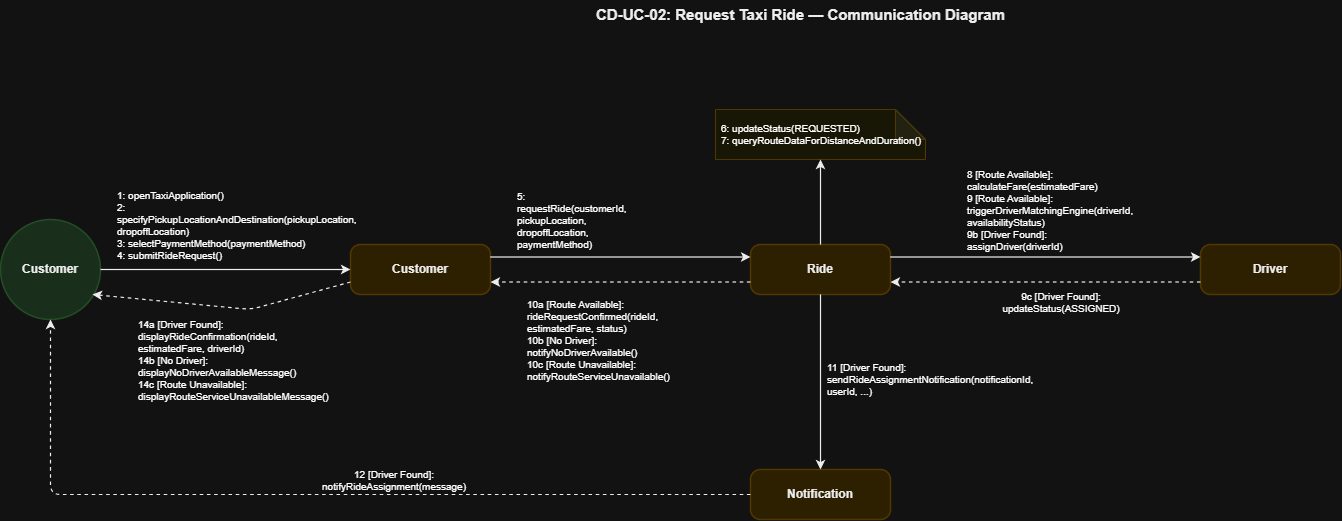

The diagram above was exported from draw.io. Its source (the exported page's mxGraphModel, read from the mxfile embedded in the PNG):
<mxGraphModel dx="1236" dy="419" grid="1" gridSize="10" guides="1" tooltips="1" connect="1" arrows="1" fold="1" page="1" pageScale="1" pageWidth="850" pageHeight="1100" math="0" shadow="0">
  <root>
    <mxCell id="0" />
    <mxCell id="1" parent="0" />
    <mxCell id="T" parent="1" style="text;html=1;strokeColor=none;fillColor=none;align=center;fontSize=15;fontStyle=1;fontFamily=Helvetica;fontColor=#000000;" value="CD-UC-02: Request Taxi Ride — Communication Diagram" vertex="1">
      <mxGeometry height="40" width="900" x="450" y="30" as="geometry" />
    </mxCell>
    <mxCell id="actor" parent="1" style="ellipse;whiteSpace=wrap;html=1;fillColor=#D2EBD4;strokeColor=#A5D6A7;strokeWidth=1.5;fontSize=12;fontStyle=1;fontFamily=Helvetica;fontColor=#000000;align=center;" value="Customer" vertex="1">
      <mxGeometry height="100" width="100" x="100" y="250" as="geometry" />
    </mxCell>
    <mxCell id="cobj" parent="1" style="rounded=1;whiteSpace=wrap;html=1;fillColor=#FCEFC2;strokeColor=#F0D17D;strokeWidth=1.5;fontSize=12;fontStyle=1;fontFamily=Helvetica;fontColor=#000000;arcSize=20;" value="Customer" vertex="1">
      <mxGeometry height="50" width="140" x="450" y="275" as="geometry" />
    </mxCell>
    <mxCell id="ride" parent="1" style="rounded=1;whiteSpace=wrap;html=1;fillColor=#FCEFC2;strokeColor=#F0D17D;strokeWidth=1.5;fontSize=12;fontStyle=1;fontFamily=Helvetica;fontColor=#000000;arcSize=20;" value="Ride" vertex="1">
      <mxGeometry height="50" width="140" x="850" y="275" as="geometry" />
    </mxCell>
    <mxCell id="driver" parent="1" style="rounded=1;whiteSpace=wrap;html=1;fillColor=#FCEFC2;strokeColor=#F0D17D;strokeWidth=1.5;fontSize=12;fontStyle=1;fontFamily=Helvetica;fontColor=#000000;arcSize=20;" value="Driver" vertex="1">
      <mxGeometry height="50" width="140" x="1300" y="275" as="geometry" />
    </mxCell>
    <mxCell id="notif" parent="1" style="rounded=1;whiteSpace=wrap;html=1;fillColor=#FCEFC2;strokeColor=#F0D17D;strokeWidth=1.5;fontSize=12;fontStyle=1;fontFamily=Helvetica;fontColor=#000000;arcSize=20;" value="Notification" vertex="1">
      <mxGeometry height="50" width="140" x="850" y="500" as="geometry" />
    </mxCell>
    <mxCell id="rnote" parent="1" style="shape=note;whiteSpace=wrap;html=1;backgroundOutline=1;darkOpacity=0.05;fillColor=#FFFDE7;strokeColor=#F0D17D;fontSize=10;fontFamily=Helvetica;align=left;spacingLeft=4;" value="6: updateStatus(REQUESTED)&#10;7: queryRouteDataForDistanceAndDuration()" vertex="1">
      <mxGeometry height="50" width="210" x="815" y="140" as="geometry" />
    </mxCell>
    <mxCell id="L_Act_Cobj" edge="1" parent="1" source="actor" style="endArrow=classic;html=1;strokeColor=#000000;strokeWidth=1.2;exitX=1;exitY=0.5;exitDx=0;exitDy=0;entryX=0;entryY=0.5;entryDx=0;entryDy=0;" target="cobj">
      <mxGeometry relative="1" as="geometry" />
    </mxCell>
    <mxCell id="M1" connectable="0" parent="L_Act_Cobj" style="text;html=1;strokeColor=#D3D3D3;fillColor=#FFFFFF;align=left;verticalAlign=middle;whiteSpace=wrap;rounded=0;fontSize=10;fontFamily=Helvetica;spacingLeft=5;spacingRight=5;" value="1: openTaxiApplication()&#10;2: specifyPickupLocationAndDestination(pickupLocation, dropoffLocation)&#10;3: selectPaymentMethod(paymentMethod)&#10;4: submitRideRequest()" vertex="1">
      <mxGeometry relative="1" as="geometry">
        <mxPoint x="-115" y="-45" as="offset" />
      </mxGeometry>
    </mxCell>
    <mxCell id="L_Cobj_Act" edge="1" parent="1" source="cobj" style="endArrow=classic;html=1;strokeColor=#000000;strokeWidth=1.2;dashed=1;exitX=0;exitY=0.75;exitDx=0;exitDy=0;entryX=0.92;entryY=0.75;entryDx=0;entryDy=0;entryPerimeter=0;" target="actor">
      <mxGeometry relative="1" as="geometry">
        <Array as="points">
          <mxPoint x="350" y="340" />
        </Array>
      </mxGeometry>
    </mxCell>
    <mxCell id="M2" connectable="0" parent="L_Cobj_Act" style="text;html=1;strokeColor=#D3D3D3;fillColor=#FFFFFF;align=left;verticalAlign=middle;whiteSpace=wrap;rounded=0;fontSize=10;fontFamily=Helvetica;spacingLeft=5;spacingRight=5;" value="14a [Driver Found]: displayRideConfirmation(rideId, estimatedFare, driverId)&#10;14b [No Driver]: displayNoDriverAvailableMessage()&#10;14c [Route Unavailable]: displayRouteServiceUnavailableMessage()" vertex="1">
      <mxGeometry relative="1" as="geometry">
        <mxPoint x="-92" y="53" as="offset" />
      </mxGeometry>
    </mxCell>
    <mxCell id="L_Cobj_Ride" edge="1" parent="1" source="cobj" style="endArrow=classic;html=1;strokeColor=#000000;strokeWidth=1.2;exitX=1;exitY=0.25;exitDx=0;exitDy=0;entryX=0;entryY=0.25;entryDx=0;entryDy=0;" target="ride">
      <mxGeometry relative="1" as="geometry" />
    </mxCell>
    <mxCell id="M3" connectable="0" parent="L_Cobj_Ride" style="text;html=1;strokeColor=#D3D3D3;fillColor=#FFFFFF;align=left;verticalAlign=middle;whiteSpace=wrap;rounded=0;fontSize=10;fontFamily=Helvetica;spacingLeft=5;spacingRight=5;" value="5: requestRide(customerId, pickupLocation, dropoffLocation, paymentMethod)" vertex="1">
      <mxGeometry relative="1" as="geometry">
        <mxPoint x="-110" y="-37" as="offset" />
      </mxGeometry>
    </mxCell>
    <mxCell id="L_Ride_Cobj" edge="1" parent="1" source="ride" style="endArrow=classic;html=1;strokeColor=#000000;strokeWidth=1.2;dashed=1;exitX=0;exitY=0.75;exitDx=0;exitDy=0;entryX=1;entryY=0.75;entryDx=0;entryDy=0;" target="cobj">
      <mxGeometry relative="1" as="geometry" />
    </mxCell>
    <mxCell id="M4" connectable="0" parent="L_Ride_Cobj" style="text;html=1;strokeColor=#D3D3D3;fillColor=#FFFFFF;align=left;verticalAlign=middle;whiteSpace=wrap;rounded=0;fontSize=10;fontFamily=Helvetica;spacingLeft=5;spacingRight=5;" value="10a [Route Available]: rideRequestConfirmed(rideId, estimatedFare, status)&#10;10b [No Driver]: notifyNoDriverAvailable()&#10;10c [Route Unavailable]: notifyRouteServiceUnavailable()" vertex="1">
      <mxGeometry relative="1" as="geometry">
        <mxPoint x="-100" y="58" as="offset" />
      </mxGeometry>
    </mxCell>
    <mxCell id="L_Ride_Self" edge="1" parent="1" source="ride" style="endArrow=classic;html=1;strokeColor=#000000;strokeWidth=1.2;exitX=0.5;exitY=0;exitDx=0;exitDy=0;entryX=0.5;entryY=1;entryDx=0;entryDy=0;entryPerimeter=0;" target="rnote">
      <mxGeometry relative="1" as="geometry" />
    </mxCell>
    <mxCell id="L_Ride_Driver" edge="1" parent="1" source="ride" style="endArrow=classic;html=1;strokeColor=#000000;strokeWidth=1.2;exitX=1;exitY=0.25;exitDx=0;exitDy=0;entryX=0;entryY=0.25;entryDx=0;entryDy=0;" target="driver">
      <mxGeometry relative="1" as="geometry" />
    </mxCell>
    <mxCell id="M6" connectable="0" parent="L_Ride_Driver" style="text;html=1;strokeColor=#D3D3D3;fillColor=#FFFFFF;align=left;verticalAlign=middle;whiteSpace=wrap;rounded=0;fontSize=10;fontFamily=Helvetica;spacingLeft=5;spacingRight=5;" value="8 [Route Available]: calculateFare(estimatedFare)&#10;9 [Route Available]: triggerDriverMatchingEngine(driverId, availabilityStatus)&#10;9b [Driver Found]: assignDriver(driverId)" vertex="1">
      <mxGeometry relative="1" as="geometry">
        <mxPoint x="-85" y="-47" as="offset" />
      </mxGeometry>
    </mxCell>
    <mxCell id="L_Driver_Ride" edge="1" parent="1" source="driver" style="endArrow=classic;html=1;strokeColor=#000000;strokeWidth=1.2;dashed=1;exitX=0;exitY=0.75;exitDx=0;exitDy=0;entryX=1;entryY=0.75;entryDx=0;entryDy=0;" target="ride">
      <mxGeometry relative="1" as="geometry" />
    </mxCell>
    <mxCell id="M7" connectable="0" parent="L_Driver_Ride" style="text;html=1;strokeColor=#D3D3D3;fillColor=#FFFFFF;align=center;verticalAlign=middle;whiteSpace=wrap;rounded=0;fontSize=10;fontFamily=Helvetica;spacingLeft=5;spacingRight=5;" value="9c [Driver Found]: updateStatus(ASSIGNED)" vertex="1">
      <mxGeometry relative="1" as="geometry">
        <mxPoint x="15" y="20" as="offset" />
      </mxGeometry>
    </mxCell>
    <mxCell id="L_Ride_Notif" edge="1" parent="1" source="ride" style="endArrow=classic;html=1;strokeColor=#000000;strokeWidth=1.2;exitX=0.5;exitY=1;exitDx=0;exitDy=0;entryX=0.5;entryY=0;entryDx=0;entryDy=0;" target="notif">
      <mxGeometry relative="1" as="geometry" />
    </mxCell>
    <mxCell id="M8" connectable="0" parent="L_Ride_Notif" style="text;html=1;strokeColor=#D3D3D3;fillColor=#FFFFFF;align=left;verticalAlign=middle;whiteSpace=wrap;rounded=0;fontSize=10;fontFamily=Helvetica;spacingLeft=5;spacingRight=5;" value="11 [Driver Found]: sendRideAssignmentNotification(notificationId, userId, ...)" vertex="1">
      <mxGeometry relative="1" as="geometry">
        <mxPoint y="-3" as="offset" />
      </mxGeometry>
    </mxCell>
    <mxCell id="L_Notif_Act" edge="1" parent="1" source="notif" style="endArrow=classic;html=1;strokeColor=#000000;strokeWidth=1.2;dashed=1;exitX=0;exitY=0.5;exitDx=0;exitDy=0;entryX=0.5;entryY=1;entryDx=0;entryDy=0;" target="actor">
      <mxGeometry relative="1" as="geometry">
        <Array as="points">
          <mxPoint x="150" y="525" />
        </Array>
      </mxGeometry>
    </mxCell>
    <mxCell id="M9" connectable="0" parent="L_Notif_Act" style="text;html=1;strokeColor=#D3D3D3;fillColor=#FFFFFF;align=center;verticalAlign=middle;whiteSpace=wrap;rounded=0;fontSize=10;fontFamily=Helvetica;spacingLeft=5;spacingRight=5;" value="12 [Driver Found]: notifyRideAssignment(message)" vertex="1">
      <mxGeometry relative="1" x="-0.3" as="geometry">
        <mxPoint x="-50" y="-15" as="offset" />
      </mxGeometry>
    </mxCell>
  </root>
</mxGraphModel>